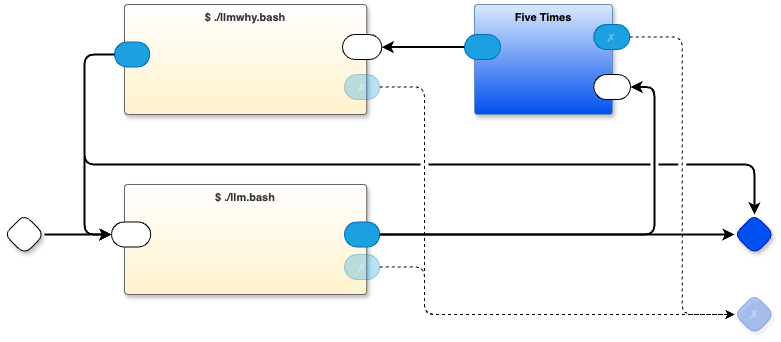

The diagram above was exported from draw.io. Its source (the exported page's mxGraphModel, read from the mxfile embedded in the PNG):
<mxGraphModel dx="799" dy="1761" grid="1" gridSize="10" guides="1" tooltips="1" connect="1" arrows="1" fold="1" page="1" pageScale="1" pageWidth="850" pageHeight="1100" math="0" shadow="0">
  <root>
    <mxCell id="0" />
    <mxCell id="1" parent="0" />
    <mxCell id="m3rVj-qdc9ypze6SkFHS-17" style="edgeStyle=orthogonalEdgeStyle;rounded=0;orthogonalLoop=1;jettySize=auto;html=1;exitX=1;exitY=0.5;exitDx=0;exitDy=0;exitPerimeter=0;strokeWidth=2;" parent="1" source="m3rVj-qdc9ypze6SkFHS-1" target="m3rVj-qdc9ypze6SkFHS-9" edge="1">
      <mxGeometry relative="1" as="geometry" />
    </mxCell>
    <mxCell id="m3rVj-qdc9ypze6SkFHS-1" value="" style="rhombus;whiteSpace=wrap;html=1;rounded=1;fontStyle=1;glass=0;sketch=0;fontSize=12;points=[[0,0.5,0,0,0],[0.5,0,0,0,0],[0.5,1,0,0,0],[1,0.5,0,0,0]];shadow=1;fontFamily=Helvetica;fontColor=default;" parent="1" vertex="1">
      <mxGeometry x="80" y="140" width="40" height="40" as="geometry" />
    </mxCell>
    <mxCell id="m3rVj-qdc9ypze6SkFHS-2" value="" style="rhombus;whiteSpace=wrap;html=1;rounded=1;fontStyle=1;glass=0;sketch=0;fontSize=12;points=[[0,0.5,0,0,0],[0.5,0,0,0,0],[0.5,1,0,0,0],[1,0.5,0,0,0]];shadow=1;fillColor=#0050ef;fontColor=#ffffff;strokeColor=#001DBC;fontFamily=Helvetica;" parent="1" vertex="1">
      <mxGeometry x="810" y="140" width="40" height="40" as="geometry" />
    </mxCell>
    <mxCell id="m3rVj-qdc9ypze6SkFHS-8" value="$ ./llm.bash" style="rounded=1;whiteSpace=wrap;html=1;sketch=0;container=1;recursiveResize=0;verticalAlign=top;arcSize=6;fontStyle=1;autosize=0;points=[];absoluteArcSize=1;shadow=1;strokeColor=#666666;fillColor=#FFFFFF;fontColor=#333333;connectable=0;gradientColor=#FFF2CC;fontFamily=Helvetica;fontSize=11;" parent="1" vertex="1">
      <mxGeometry x="200" y="110" width="242.25" height="110" as="geometry">
        <mxRectangle x="-98" y="-1230" width="99" height="26" as="alternateBounds" />
      </mxGeometry>
    </mxCell>
    <mxCell id="m3rVj-qdc9ypze6SkFHS-9" value="" style="rounded=1;whiteSpace=wrap;html=1;sketch=0;points=[[0,0.5,0,0,0],[1,0.5,0,0,0]];arcSize=50;fontFamily=Helvetica;fontSize=11;fontColor=default;" parent="m3rVj-qdc9ypze6SkFHS-8" vertex="1">
      <mxGeometry x="-13" y="37.5" width="39.25" height="25" as="geometry" />
    </mxCell>
    <mxCell id="m3rVj-qdc9ypze6SkFHS-10" value="" style="rounded=1;whiteSpace=wrap;html=1;sketch=0;points=[[0,0.5,0,0,0],[1,0.5,0,0,0]];fillColor=#1ba1e2;fontColor=#ffffff;strokeColor=#006EAF;arcSize=50;fontFamily=Helvetica;fontSize=11;" parent="m3rVj-qdc9ypze6SkFHS-8" vertex="1">
      <mxGeometry x="220" y="37.5" width="35.25" height="25" as="geometry" />
    </mxCell>
    <mxCell id="m3rVj-qdc9ypze6SkFHS-19" value="✗" style="rounded=1;whiteSpace=wrap;html=1;sketch=0;points=[[0,0.5,0,0,0],[1,0.5,0,0,0]];fillColor=#1ba1e2;fontColor=#ffffff;strokeColor=#006EAF;arcSize=50;fontFamily=Helvetica;fontSize=11;opacity=30;textOpacity=30;" parent="m3rVj-qdc9ypze6SkFHS-8" vertex="1">
      <mxGeometry x="220" y="70" width="35.25" height="25" as="geometry" />
    </mxCell>
    <mxCell id="m3rVj-qdc9ypze6SkFHS-16" style="edgeStyle=orthogonalEdgeStyle;rounded=0;orthogonalLoop=1;jettySize=auto;html=1;exitX=1;exitY=0.5;exitDx=0;exitDy=0;exitPerimeter=0;entryX=0;entryY=0.5;entryDx=0;entryDy=0;entryPerimeter=0;strokeWidth=2;" parent="1" source="m3rVj-qdc9ypze6SkFHS-10" target="m3rVj-qdc9ypze6SkFHS-2" edge="1">
      <mxGeometry relative="1" as="geometry" />
    </mxCell>
    <mxCell id="m3rVj-qdc9ypze6SkFHS-18" value="✗" style="rhombus;whiteSpace=wrap;html=1;rounded=1;fillColor=#0050ef;fontColor=#ffffff;strokeColor=#001DBC;fontStyle=1;glass=0;sketch=0;fontSize=12;points=[[0,0.5,0,0,0],[0.5,0,0,0,0],[0.5,1,0,0,0],[1,0.5,0,0,0]];shadow=1;opacity=30;textOpacity=30;" parent="1" vertex="1">
      <mxGeometry x="810" y="220" width="40" height="40" as="geometry" />
    </mxCell>
    <mxCell id="m3rVj-qdc9ypze6SkFHS-20" style="edgeStyle=orthogonalEdgeStyle;rounded=1;orthogonalLoop=1;jettySize=auto;html=1;exitX=1;exitY=0.5;exitDx=0;exitDy=0;exitPerimeter=0;entryX=0;entryY=0.5;entryDx=0;entryDy=0;entryPerimeter=0;curved=0;dashed=1;" parent="1" source="m3rVj-qdc9ypze6SkFHS-19" target="m3rVj-qdc9ypze6SkFHS-18" edge="1">
      <mxGeometry relative="1" as="geometry">
        <Array as="points">
          <mxPoint x="500" y="193" />
          <mxPoint x="500" y="240" />
        </Array>
      </mxGeometry>
    </mxCell>
    <mxCell id="gw8mgy441jQ1SfUJSTYL-1" value="Five Times" style="rounded=1;whiteSpace=wrap;html=1;container=1;recursiveResize=0;verticalAlign=top;arcSize=6;fontStyle=1;autosize=0;points=[];absoluteArcSize=1;shadow=1;strokeColor=#6c8ebf;fillColor=#dae8fc;fontFamily=Helvetica;fontSize=11;gradientColor=#0050EF;fontColor=default;" parent="1" vertex="1">
      <mxGeometry x="550" y="-70" width="138" height="110" as="geometry">
        <mxRectangle x="-98" y="-1230" width="99" height="26" as="alternateBounds" />
      </mxGeometry>
    </mxCell>
    <mxCell id="gw8mgy441jQ1SfUJSTYL-3" value="" style="rounded=1;whiteSpace=wrap;html=1;sketch=0;points=[[0,0.5,0,0,0],[1,0.5,0,0,0]];fillColor=#1ba1e2;fontColor=#ffffff;strokeColor=#006EAF;arcSize=50;fontFamily=Helvetica;fontSize=11;" parent="gw8mgy441jQ1SfUJSTYL-1" vertex="1">
      <mxGeometry x="-10" y="30" width="36" height="25" as="geometry" />
    </mxCell>
    <mxCell id="gw8mgy441jQ1SfUJSTYL-2" value="" style="rounded=1;whiteSpace=wrap;html=1;sketch=0;points=[[0,0.5,0,0,0],[1,0.5,0,0,0]];arcSize=50;fontFamily=Helvetica;fontSize=11;fontColor=default;" parent="gw8mgy441jQ1SfUJSTYL-1" vertex="1">
      <mxGeometry x="119.25" y="70" width="36.75" height="25" as="geometry" />
    </mxCell>
    <mxCell id="gw8mgy441jQ1SfUJSTYL-4" value="✗" style="rounded=1;whiteSpace=wrap;html=1;sketch=0;points=[[0,0.5,0,0,0],[1,0.5,0,0,0]];fillColor=#1ba1e2;fontColor=#ffffff;strokeColor=#006EAF;arcSize=50;fontFamily=Helvetica;fontSize=11;textOpacity=30;" parent="gw8mgy441jQ1SfUJSTYL-1" vertex="1">
      <mxGeometry x="119.25" y="20" width="36" height="25" as="geometry" />
    </mxCell>
    <mxCell id="gw8mgy441jQ1SfUJSTYL-6" value="$ ./llmwhy.bash" style="rounded=1;whiteSpace=wrap;html=1;sketch=0;container=1;recursiveResize=0;verticalAlign=top;arcSize=6;fontStyle=1;autosize=0;points=[];absoluteArcSize=1;shadow=1;strokeColor=#666666;fillColor=#FFFFFF;fontColor=#333333;connectable=0;gradientColor=#FFF2CC;fontFamily=Helvetica;fontSize=11;" parent="1" vertex="1">
      <mxGeometry x="200" y="-70" width="242.25" height="110" as="geometry">
        <mxRectangle x="-98" y="-1230" width="99" height="26" as="alternateBounds" />
      </mxGeometry>
    </mxCell>
    <mxCell id="gw8mgy441jQ1SfUJSTYL-8" value="" style="rounded=1;whiteSpace=wrap;html=1;sketch=0;points=[[0,0.5,0,0,0],[1,0.5,0,0,0]];fillColor=#1ba1e2;fontColor=#ffffff;strokeColor=#006EAF;arcSize=50;fontFamily=Helvetica;fontSize=11;" parent="gw8mgy441jQ1SfUJSTYL-6" vertex="1">
      <mxGeometry x="-10" y="37.5" width="35.25" height="25" as="geometry" />
    </mxCell>
    <mxCell id="gw8mgy441jQ1SfUJSTYL-9" value="✗" style="rounded=1;whiteSpace=wrap;html=1;sketch=0;points=[[0,0.5,0,0,0],[1,0.5,0,0,0]];fillColor=#1ba1e2;fontColor=#ffffff;strokeColor=#006EAF;arcSize=50;fontFamily=Helvetica;fontSize=11;opacity=30;textOpacity=30;" parent="gw8mgy441jQ1SfUJSTYL-6" vertex="1">
      <mxGeometry x="220" y="70" width="35.25" height="25" as="geometry" />
    </mxCell>
    <mxCell id="gw8mgy441jQ1SfUJSTYL-7" value="" style="rounded=1;whiteSpace=wrap;html=1;sketch=0;points=[[0,0.5,0,0,0],[1,0.5,0,0,0]];arcSize=50;fontFamily=Helvetica;fontSize=11;fontColor=default;" parent="gw8mgy441jQ1SfUJSTYL-6" vertex="1">
      <mxGeometry x="218" y="30" width="39.25" height="25" as="geometry" />
    </mxCell>
    <mxCell id="gw8mgy441jQ1SfUJSTYL-11" style="edgeStyle=orthogonalEdgeStyle;shape=connector;curved=0;rounded=1;orthogonalLoop=1;jettySize=auto;html=1;exitX=0;exitY=0.5;exitDx=0;exitDy=0;exitPerimeter=0;entryX=1;entryY=0.5;entryDx=0;entryDy=0;entryPerimeter=0;strokeColor=default;strokeWidth=2;align=center;verticalAlign=middle;fontFamily=Helvetica;fontSize=11;fontColor=default;labelBackgroundColor=default;endArrow=classic;" parent="1" source="gw8mgy441jQ1SfUJSTYL-3" target="gw8mgy441jQ1SfUJSTYL-7" edge="1">
      <mxGeometry relative="1" as="geometry" />
    </mxCell>
    <mxCell id="gw8mgy441jQ1SfUJSTYL-13" style="edgeStyle=orthogonalEdgeStyle;shape=connector;curved=0;rounded=1;orthogonalLoop=1;jettySize=auto;html=1;exitX=1;exitY=0.5;exitDx=0;exitDy=0;exitPerimeter=0;entryX=0;entryY=0.5;entryDx=0;entryDy=0;entryPerimeter=0;strokeColor=default;strokeWidth=1;align=center;verticalAlign=middle;fontFamily=Helvetica;fontSize=11;fontColor=default;labelBackgroundColor=default;endArrow=classic;dashed=1;" parent="1" source="gw8mgy441jQ1SfUJSTYL-4" target="m3rVj-qdc9ypze6SkFHS-18" edge="1">
      <mxGeometry relative="1" as="geometry" />
    </mxCell>
    <mxCell id="gw8mgy441jQ1SfUJSTYL-14" style="edgeStyle=orthogonalEdgeStyle;shape=connector;curved=0;rounded=1;orthogonalLoop=1;jettySize=auto;html=1;exitX=1;exitY=0.5;exitDx=0;exitDy=0;exitPerimeter=0;strokeColor=default;strokeWidth=1;align=center;verticalAlign=middle;fontFamily=Helvetica;fontSize=11;fontColor=default;labelBackgroundColor=default;endArrow=classic;entryX=0;entryY=0.5;entryDx=0;entryDy=0;entryPerimeter=0;dashed=1;" parent="1" source="gw8mgy441jQ1SfUJSTYL-9" target="m3rVj-qdc9ypze6SkFHS-18" edge="1">
      <mxGeometry relative="1" as="geometry">
        <mxPoint x="650" y="220" as="targetPoint" />
        <Array as="points">
          <mxPoint x="500" y="13" />
          <mxPoint x="500" y="240" />
        </Array>
      </mxGeometry>
    </mxCell>
    <mxCell id="gw8mgy441jQ1SfUJSTYL-15" style="edgeStyle=orthogonalEdgeStyle;shape=connector;curved=0;rounded=1;orthogonalLoop=1;jettySize=auto;html=1;exitX=1;exitY=0.5;exitDx=0;exitDy=0;exitPerimeter=0;entryX=1;entryY=0.5;entryDx=0;entryDy=0;entryPerimeter=0;strokeColor=default;strokeWidth=2;align=center;verticalAlign=middle;fontFamily=Helvetica;fontSize=11;fontColor=default;labelBackgroundColor=default;endArrow=classic;" parent="1" source="m3rVj-qdc9ypze6SkFHS-10" target="gw8mgy441jQ1SfUJSTYL-2" edge="1">
      <mxGeometry relative="1" as="geometry">
        <Array as="points">
          <mxPoint x="730" y="160" />
          <mxPoint x="730" y="13" />
        </Array>
      </mxGeometry>
    </mxCell>
    <mxCell id="gw8mgy441jQ1SfUJSTYL-17" style="edgeStyle=orthogonalEdgeStyle;shape=connector;curved=0;rounded=1;orthogonalLoop=1;jettySize=auto;html=1;exitX=0;exitY=0.5;exitDx=0;exitDy=0;exitPerimeter=0;entryX=0;entryY=0.5;entryDx=0;entryDy=0;entryPerimeter=0;strokeColor=default;strokeWidth=2;align=center;verticalAlign=middle;fontFamily=Helvetica;fontSize=11;fontColor=default;labelBackgroundColor=default;endArrow=classic;" parent="1" source="gw8mgy441jQ1SfUJSTYL-8" target="m3rVj-qdc9ypze6SkFHS-9" edge="1">
      <mxGeometry relative="1" as="geometry">
        <Array as="points">
          <mxPoint x="160" y="-20" />
          <mxPoint x="160" y="160" />
        </Array>
      </mxGeometry>
    </mxCell>
    <mxCell id="gw8mgy441jQ1SfUJSTYL-22" style="edgeStyle=orthogonalEdgeStyle;shape=connector;curved=0;rounded=1;orthogonalLoop=1;jettySize=auto;html=1;exitX=0;exitY=0.5;exitDx=0;exitDy=0;exitPerimeter=0;entryX=0.5;entryY=0;entryDx=0;entryDy=0;entryPerimeter=0;strokeColor=default;strokeWidth=2;align=center;verticalAlign=middle;fontFamily=Helvetica;fontSize=11;fontColor=default;labelBackgroundColor=default;endArrow=classic;jumpStyle=gap;" parent="1" source="gw8mgy441jQ1SfUJSTYL-8" target="m3rVj-qdc9ypze6SkFHS-2" edge="1">
      <mxGeometry relative="1" as="geometry">
        <Array as="points">
          <mxPoint x="160" y="-20" />
          <mxPoint x="160" y="90" />
          <mxPoint x="830" y="90" />
        </Array>
      </mxGeometry>
    </mxCell>
  </root>
</mxGraphModel>